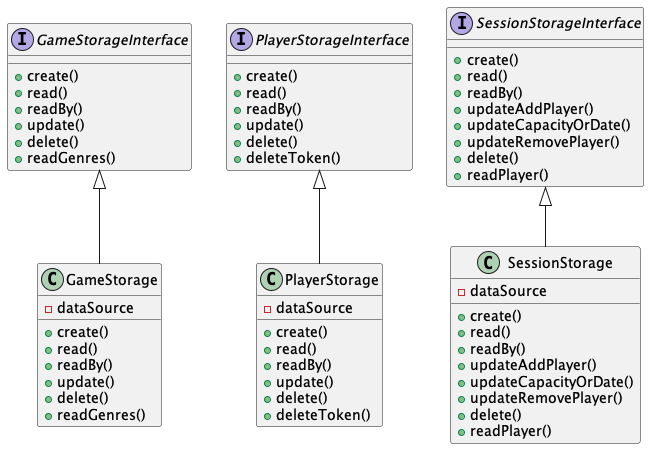

The diagram above was rendered by PlantUML. Its source (embedded in the PNG):
@startuml
'https://plantuml.com/sequence-diagram

Interface GameStorageInterface {
    +create()
    +read()
    +readBy()
    +update()
    +delete()
    +readGenres()
}

Interface PlayerStorageInterface {
    +create()
    +read()
    +readBy()
    +update()
    +delete()
    +deleteToken()
}

Interface SessionStorageInterface {
    +create()
    +read()
    +readBy()
    +updateAddPlayer()
    +updateCapacityOrDate()
    +updateRemovePlayer()
    +delete()
    +readPlayer()
}

class GameStorage {
    +create()
    +read()
    +readBy()
    +update()
    +delete()
    +readGenres()
    - dataSource
}

class PlayerStorage {
    +create()
    +read()
    +readBy()
    +update()
    +delete()
    +deleteToken()
    - dataSource
}

class SessionStorage {
    +create()
    +read()
    +readBy()
    +updateAddPlayer()
    +updateCapacityOrDate()
    +updateRemovePlayer()
    +delete()
    +readPlayer()
    - dataSource
}

GameStorageInterface <|-- GameStorage
PlayerStorageInterface <|-- PlayerStorage
SessionStorageInterface <|-- SessionStorage

@enduml